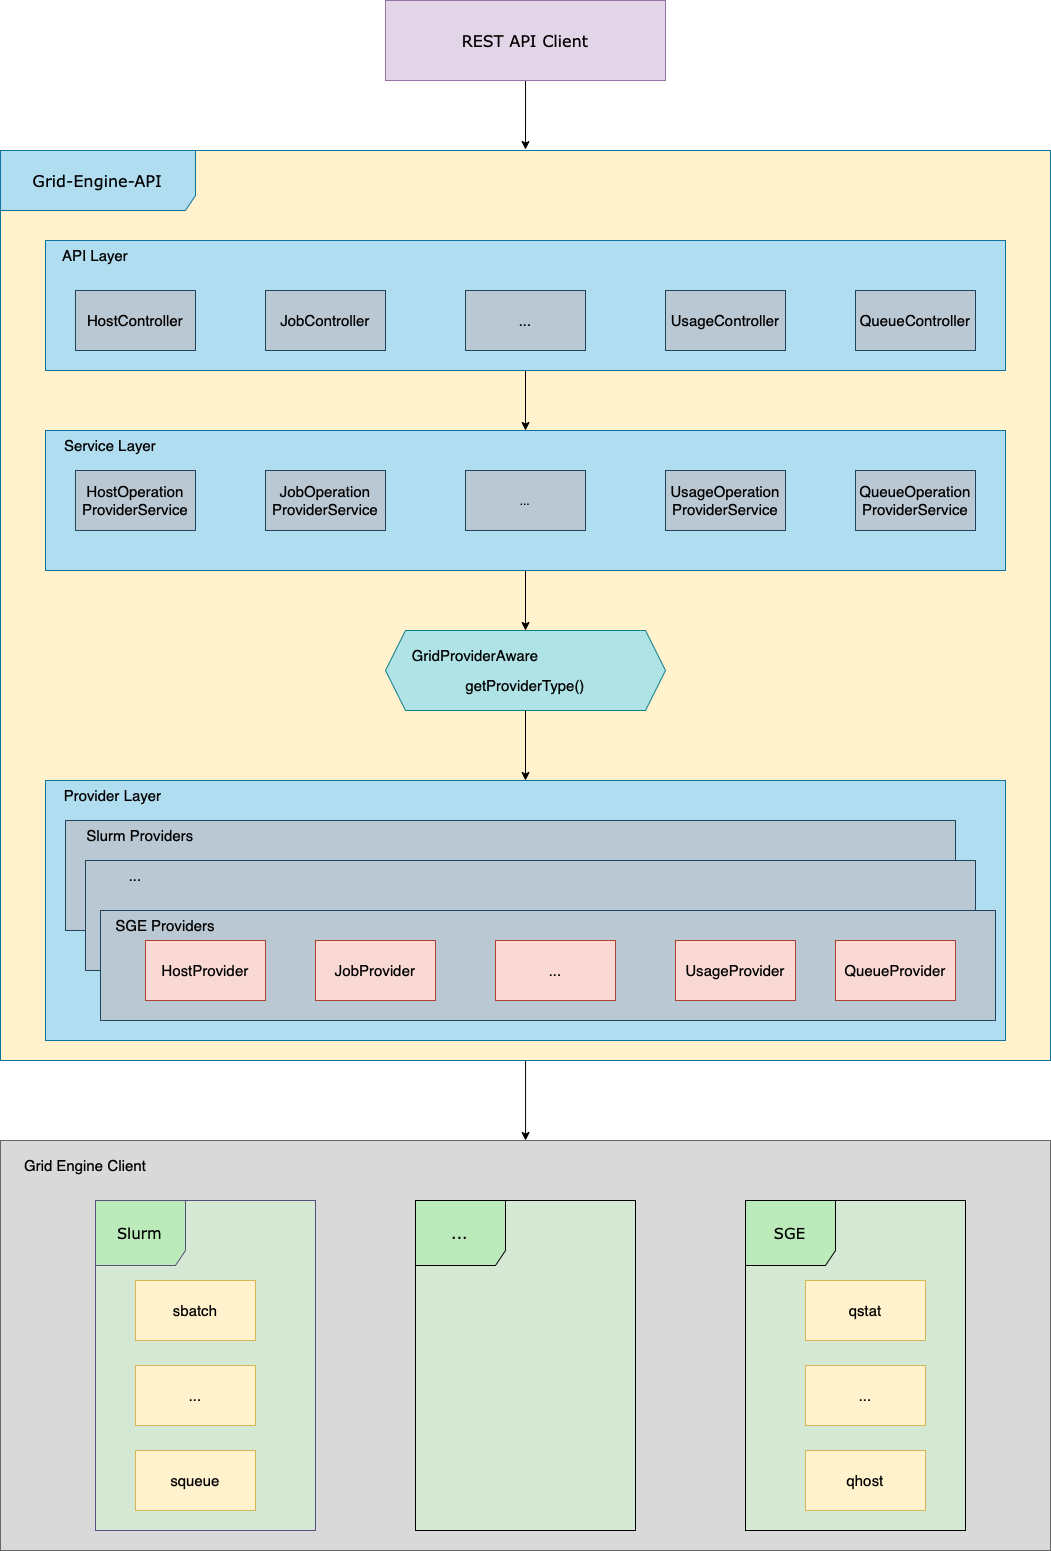

The diagram above was exported from draw.io. Its source (the exported page's mxGraphModel, read from the mxfile embedded in the PNG):
<mxGraphModel dx="1261" dy="1699" grid="1" gridSize="10" guides="1" tooltips="1" connect="1" arrows="1" fold="1" page="1" pageScale="1" pageWidth="1100" pageHeight="850" background="#FFFFFF" math="0" shadow="0">
  <root>
    <mxCell id="0" />
    <mxCell id="1" parent="0" />
    <mxCell id="kFKcTCXxu7WQUffoyEfp-48" value="" style="whiteSpace=wrap;html=1;labelBackgroundColor=#FFFFFF;fillColor=#D9D9D9;strokeColor=#666666;fontColor=#333333;" parent="1" vertex="1">
      <mxGeometry x="15" y="1020" width="1050" height="410" as="geometry" />
    </mxCell>
    <mxCell id="kFKcTCXxu7WQUffoyEfp-50" value="" style="edgeStyle=orthogonalEdgeStyle;orthogonalLoop=1;jettySize=auto;html=1;fontColor=#000000;" parent="1" source="2a3bc250acf0617d-8" target="kFKcTCXxu7WQUffoyEfp-48" edge="1">
      <mxGeometry relative="1" as="geometry">
        <Array as="points">
          <mxPoint x="540" y="990" />
          <mxPoint x="540" y="990" />
        </Array>
      </mxGeometry>
    </mxCell>
    <mxCell id="2a3bc250acf0617d-8" value="&lt;font style=&quot;font-size: 16px&quot;&gt;Grid-Engine-API&lt;/font&gt;" style="shape=umlFrame;whiteSpace=wrap;html=1;shadow=0;comic=0;labelBackgroundColor=none;strokeWidth=1;fontFamily=Verdana;fontSize=12;align=center;width=195;height=60;fillColor=#b1ddf0;strokeColor=#10739e;swimlaneFillColor=#FFF2CC;" parent="1" vertex="1">
      <mxGeometry x="15" y="30" width="1050" height="910" as="geometry" />
    </mxCell>
    <mxCell id="kFKcTCXxu7WQUffoyEfp-35" value="" style="shape=hexagon;perimeter=hexagonPerimeter2;html=1;fixedSize=1;labelBackgroundColor=default;fillColor=#b0e3e6;strokeColor=#0e8088;whiteSpace=wrap;" parent="1" vertex="1">
      <mxGeometry x="400" y="510" width="280" height="80" as="geometry" />
    </mxCell>
    <mxCell id="YL_GJNc0SiRLe617xgei-3" style="edgeStyle=orthogonalEdgeStyle;orthogonalLoop=1;jettySize=auto;html=1;fontSize=16;" parent="1" edge="1">
      <mxGeometry relative="1" as="geometry">
        <mxPoint x="540" y="29" as="targetPoint" />
        <Array as="points">
          <mxPoint x="540" y="-30" />
          <mxPoint x="540" y="-30" />
        </Array>
        <mxPoint x="540" y="-40" as="sourcePoint" />
      </mxGeometry>
    </mxCell>
    <mxCell id="kFKcTCXxu7WQUffoyEfp-1" value="&lt;font style=&quot;font-size: 16px&quot;&gt;REST API Client&lt;/font&gt;" style="whiteSpace=wrap;html=1;arcSize=24;fillColor=#e1d5e7;strokeColor=#9673a6;shadow=0;comic=0;labelBackgroundColor=none;fontFamily=Verdana;fontSize=12;align=center;" parent="1" vertex="1">
      <mxGeometry x="400" y="-120" width="280" height="80" as="geometry" />
    </mxCell>
    <mxCell id="kFKcTCXxu7WQUffoyEfp-5" value="&lt;font style=&quot;font-size: 15px&quot;&gt;SGE&lt;/font&gt;" style="shape=umlFrame;whiteSpace=wrap;html=1;shadow=0;comic=0;labelBackgroundColor=none;strokeWidth=1;fontFamily=Verdana;fontSize=12;align=center;width=90;height=65;fillColor=#BBEBBB;swimlaneFillColor=#D5E8D4;" parent="1" vertex="1">
      <mxGeometry x="760" y="1080" width="220" height="330" as="geometry" />
    </mxCell>
    <mxCell id="kFKcTCXxu7WQUffoyEfp-22" style="edgeStyle=orthogonalEdgeStyle;orthogonalLoop=1;jettySize=auto;html=1;exitX=0.5;exitY=1;exitDx=0;exitDy=0;entryX=0.5;entryY=0;entryDx=0;entryDy=0;" parent="1" source="kFKcTCXxu7WQUffoyEfp-8" target="kFKcTCXxu7WQUffoyEfp-15" edge="1">
      <mxGeometry relative="1" as="geometry" />
    </mxCell>
    <mxCell id="kFKcTCXxu7WQUffoyEfp-8" value="" style="whiteSpace=wrap;html=1;fillColor=#b1ddf0;strokeColor=#10739e;" parent="1" vertex="1">
      <mxGeometry x="60" y="120" width="960" height="130" as="geometry" />
    </mxCell>
    <mxCell id="kFKcTCXxu7WQUffoyEfp-9" value="&lt;font style=&quot;font-size: 15px&quot;&gt;API Layer&lt;/font&gt;" style="text;html=1;strokeColor=none;fillColor=none;align=center;verticalAlign=middle;whiteSpace=wrap;" parent="1" vertex="1">
      <mxGeometry x="70" y="120" width="80" height="30" as="geometry" />
    </mxCell>
    <mxCell id="kFKcTCXxu7WQUffoyEfp-10" value="&lt;font style=&quot;font-size: 15px&quot;&gt;HostController&lt;/font&gt;" style="whiteSpace=wrap;html=1;fillColor=#bac8d3;strokeColor=#23445d;" parent="1" vertex="1">
      <mxGeometry x="90" y="170" width="120" height="60" as="geometry" />
    </mxCell>
    <mxCell id="kFKcTCXxu7WQUffoyEfp-11" value="&lt;font style=&quot;font-size: 15px&quot;&gt;JobController&lt;/font&gt;" style="whiteSpace=wrap;html=1;fillColor=#bac8d3;strokeColor=#23445d;" parent="1" vertex="1">
      <mxGeometry x="280" y="170" width="120" height="60" as="geometry" />
    </mxCell>
    <mxCell id="kFKcTCXxu7WQUffoyEfp-12" value="&lt;font style=&quot;font-size: 15px&quot;&gt;QueueController&lt;/font&gt;" style="whiteSpace=wrap;html=1;fillColor=#bac8d3;strokeColor=#23445d;" parent="1" vertex="1">
      <mxGeometry x="870" y="170" width="120" height="60" as="geometry" />
    </mxCell>
    <mxCell id="kFKcTCXxu7WQUffoyEfp-13" value="&lt;font style=&quot;font-size: 15px&quot;&gt;UsageController&lt;/font&gt;" style="whiteSpace=wrap;html=1;fillColor=#bac8d3;strokeColor=#23445d;" parent="1" vertex="1">
      <mxGeometry x="680" y="170" width="120" height="60" as="geometry" />
    </mxCell>
    <mxCell id="kFKcTCXxu7WQUffoyEfp-14" value="&lt;font style=&quot;font-size: 15px&quot;&gt;...&lt;/font&gt;" style="whiteSpace=wrap;html=1;fillColor=#bac8d3;strokeColor=#23445d;" parent="1" vertex="1">
      <mxGeometry x="480" y="170" width="120" height="60" as="geometry" />
    </mxCell>
    <mxCell id="kFKcTCXxu7WQUffoyEfp-39" value="" style="edgeStyle=orthogonalEdgeStyle;orthogonalLoop=1;jettySize=auto;html=1;fontColor=#000000;exitX=0.5;exitY=1;exitDx=0;exitDy=0;" parent="1" source="kFKcTCXxu7WQUffoyEfp-15" edge="1">
      <mxGeometry relative="1" as="geometry">
        <mxPoint x="540" y="510" as="targetPoint" />
        <Array as="points" />
        <mxPoint x="540" y="469.93" as="sourcePoint" />
      </mxGeometry>
    </mxCell>
    <mxCell id="kFKcTCXxu7WQUffoyEfp-15" value="" style="whiteSpace=wrap;html=1;fillColor=#b1ddf0;strokeColor=#10739e;" parent="1" vertex="1">
      <mxGeometry x="60" y="310" width="960" height="140" as="geometry" />
    </mxCell>
    <mxCell id="kFKcTCXxu7WQUffoyEfp-16" value="&lt;font style=&quot;font-size: 15px&quot;&gt;Service Layer&lt;/font&gt;" style="text;html=1;strokeColor=none;fillColor=none;align=center;verticalAlign=middle;whiteSpace=wrap;" parent="1" vertex="1">
      <mxGeometry x="60" y="310" width="130" height="30" as="geometry" />
    </mxCell>
    <mxCell id="kFKcTCXxu7WQUffoyEfp-17" value="&lt;font style=&quot;font-size: 15px&quot;&gt;HostOperation&lt;br&gt;ProviderService&lt;br&gt;&lt;/font&gt;" style="whiteSpace=wrap;html=1;fillColor=#bac8d3;strokeColor=#23445d;" parent="1" vertex="1">
      <mxGeometry x="90" y="350" width="120" height="60" as="geometry" />
    </mxCell>
    <mxCell id="kFKcTCXxu7WQUffoyEfp-18" value="&lt;font style=&quot;font-size: 15px&quot;&gt;JobOperation&lt;br&gt;ProviderService&lt;/font&gt;" style="whiteSpace=wrap;html=1;fillColor=#bac8d3;strokeColor=#23445d;" parent="1" vertex="1">
      <mxGeometry x="280" y="350" width="120" height="60" as="geometry" />
    </mxCell>
    <mxCell id="kFKcTCXxu7WQUffoyEfp-19" value="&lt;font style=&quot;font-size: 15px&quot;&gt;QueueOperation&lt;br&gt;ProviderService&lt;/font&gt;" style="whiteSpace=wrap;html=1;fillColor=#bac8d3;strokeColor=#23445d;" parent="1" vertex="1">
      <mxGeometry x="870" y="350" width="120" height="60" as="geometry" />
    </mxCell>
    <mxCell id="kFKcTCXxu7WQUffoyEfp-20" value="&lt;font style=&quot;font-size: 15px&quot;&gt;UsageOperation&lt;br&gt;ProviderService&lt;/font&gt;" style="whiteSpace=wrap;html=1;fillColor=#bac8d3;strokeColor=#23445d;" parent="1" vertex="1">
      <mxGeometry x="680" y="350" width="120" height="60" as="geometry" />
    </mxCell>
    <mxCell id="kFKcTCXxu7WQUffoyEfp-21" value="..." style="whiteSpace=wrap;html=1;fillColor=#bac8d3;strokeColor=#23445d;" parent="1" vertex="1">
      <mxGeometry x="480" y="350" width="120" height="60" as="geometry" />
    </mxCell>
    <mxCell id="kFKcTCXxu7WQUffoyEfp-45" value="&lt;font style=&quot;font-size: 15px&quot;&gt;Slurm&lt;/font&gt;" style="shape=umlFrame;whiteSpace=wrap;html=1;shadow=0;comic=0;labelBackgroundColor=none;strokeWidth=1;fontFamily=Verdana;fontSize=12;align=center;width=90;height=65;fillColor=#BBEBBB;strokeColor=#56517e;swimlaneFillColor=#D5E8D4;" parent="1" vertex="1">
      <mxGeometry x="110" y="1080" width="220" height="330" as="geometry" />
    </mxCell>
    <mxCell id="kFKcTCXxu7WQUffoyEfp-46" value="&lt;font style=&quot;font-size: 15px&quot;&gt;...&lt;/font&gt;" style="shape=umlFrame;whiteSpace=wrap;html=1;shadow=0;comic=0;labelBackgroundColor=none;strokeWidth=1;fontFamily=Verdana;fontSize=12;align=center;width=90;height=65;swimlaneFillColor=#D5E8D4;fillColor=#BBEBBB;" parent="1" vertex="1">
      <mxGeometry x="430" y="1080" width="220" height="330" as="geometry" />
    </mxCell>
    <mxCell id="kFKcTCXxu7WQUffoyEfp-51" value="Grid Engine Client" style="text;html=1;strokeColor=none;fillColor=none;align=center;verticalAlign=middle;whiteSpace=wrap;labelBackgroundColor=none;fontColor=#000000;fontSize=15;" parent="1" vertex="1">
      <mxGeometry x="35" y="1030" width="130" height="30" as="geometry" />
    </mxCell>
    <mxCell id="kFKcTCXxu7WQUffoyEfp-52" value="&lt;font style=&quot;font-size: 15px&quot;&gt;qstat&lt;/font&gt;" style="whiteSpace=wrap;html=1;labelBackgroundColor=none;fillColor=#fff2cc;strokeColor=#d6b656;" parent="1" vertex="1">
      <mxGeometry x="820" y="1160" width="120" height="60" as="geometry" />
    </mxCell>
    <mxCell id="kFKcTCXxu7WQUffoyEfp-53" value="&lt;font style=&quot;font-size: 15px&quot;&gt;qhost&lt;/font&gt;" style="whiteSpace=wrap;html=1;labelBackgroundColor=none;fillColor=#fff2cc;strokeColor=#d6b656;" parent="1" vertex="1">
      <mxGeometry x="820" y="1330" width="120" height="60" as="geometry" />
    </mxCell>
    <mxCell id="kFKcTCXxu7WQUffoyEfp-54" value="&lt;font style=&quot;font-size: 15px&quot;&gt;...&lt;/font&gt;" style="whiteSpace=wrap;html=1;labelBackgroundColor=none;fillColor=#fff2cc;strokeColor=#d6b656;" parent="1" vertex="1">
      <mxGeometry x="820" y="1245" width="120" height="60" as="geometry" />
    </mxCell>
    <mxCell id="YL_GJNc0SiRLe617xgei-7" value="" style="endArrow=classic;html=1;fontFamily=Helvetica;fontSize=15;exitX=0.5;exitY=1;exitDx=0;exitDy=0;" parent="1" source="kFKcTCXxu7WQUffoyEfp-35" edge="1">
      <mxGeometry width="50" height="50" relative="1" as="geometry">
        <mxPoint x="490" y="670" as="sourcePoint" />
        <mxPoint x="540" y="660" as="targetPoint" />
      </mxGeometry>
    </mxCell>
    <mxCell id="YL_GJNc0SiRLe617xgei-10" value="GridProviderAware" style="text;html=1;strokeColor=none;fillColor=none;align=center;verticalAlign=middle;whiteSpace=wrap;labelBackgroundColor=none;fontFamily=Helvetica;fontSize=15;" parent="1" vertex="1">
      <mxGeometry x="460" y="520" width="60" height="30" as="geometry" />
    </mxCell>
    <mxCell id="YL_GJNc0SiRLe617xgei-11" value="getProviderType()" style="text;html=1;strokeColor=none;fillColor=none;align=center;verticalAlign=middle;whiteSpace=wrap;labelBackgroundColor=none;fontFamily=Helvetica;fontSize=15;" parent="1" vertex="1">
      <mxGeometry x="510" y="550" width="60" height="30" as="geometry" />
    </mxCell>
    <mxCell id="Sl-SFGWjpY5cSdKRgP_L-4" value="&lt;span style=&quot;font-size: 15px&quot;&gt;sbatch&lt;/span&gt;" style="whiteSpace=wrap;html=1;labelBackgroundColor=none;fillColor=#fff2cc;strokeColor=#d6b656;" parent="1" vertex="1">
      <mxGeometry x="150" y="1160" width="120" height="60" as="geometry" />
    </mxCell>
    <mxCell id="Sl-SFGWjpY5cSdKRgP_L-5" value="&lt;span style=&quot;font-size: 15px&quot;&gt;...&lt;/span&gt;" style="whiteSpace=wrap;html=1;labelBackgroundColor=none;fillColor=#fff2cc;strokeColor=#d6b656;" parent="1" vertex="1">
      <mxGeometry x="150" y="1245" width="120" height="60" as="geometry" />
    </mxCell>
    <mxCell id="Sl-SFGWjpY5cSdKRgP_L-6" value="&lt;span style=&quot;font-size: 15px&quot;&gt;squeue&lt;/span&gt;" style="whiteSpace=wrap;html=1;labelBackgroundColor=none;fillColor=#fff2cc;strokeColor=#d6b656;" parent="1" vertex="1">
      <mxGeometry x="150" y="1330" width="120" height="60" as="geometry" />
    </mxCell>
    <mxCell id="vpqjfWGcDbqSkm-HxoqY-2" value="" style="whiteSpace=wrap;html=1;fillColor=#b1ddf0;strokeColor=#10739e;" vertex="1" parent="1">
      <mxGeometry x="60" y="660" width="960" height="260" as="geometry" />
    </mxCell>
    <mxCell id="vpqjfWGcDbqSkm-HxoqY-8" value="" style="rounded=0;whiteSpace=wrap;html=1;fillColor=#bac8d3;strokeColor=#23445d;" vertex="1" parent="1">
      <mxGeometry x="80" y="700" width="890" height="110" as="geometry" />
    </mxCell>
    <mxCell id="vpqjfWGcDbqSkm-HxoqY-9" value="&lt;font style=&quot;font-size: 15px&quot;&gt;&lt;font style=&quot;font-size: 15px&quot;&gt;Slurm Provide&lt;/font&gt;rs&lt;/font&gt;" style="text;html=1;strokeColor=none;fillColor=none;align=center;verticalAlign=middle;whiteSpace=wrap;rounded=0;" vertex="1" parent="1">
      <mxGeometry x="90" y="700" width="130" height="30" as="geometry" />
    </mxCell>
    <mxCell id="vpqjfWGcDbqSkm-HxoqY-10" value="" style="rounded=0;whiteSpace=wrap;html=1;fillColor=#bac8d3;strokeColor=#23445d;" vertex="1" parent="1">
      <mxGeometry x="100" y="740" width="890" height="110" as="geometry" />
    </mxCell>
    <mxCell id="vpqjfWGcDbqSkm-HxoqY-11" value="" style="rounded=0;whiteSpace=wrap;html=1;fillColor=#bac8d3;strokeColor=#23445d;" vertex="1" parent="1">
      <mxGeometry x="115" y="790" width="895" height="110" as="geometry" />
    </mxCell>
    <mxCell id="vpqjfWGcDbqSkm-HxoqY-12" value="SGE Providers" style="text;html=1;strokeColor=none;fillColor=none;align=center;verticalAlign=middle;whiteSpace=wrap;rounded=0;fontSize=15;" vertex="1" parent="1">
      <mxGeometry x="110" y="790" width="140" height="30" as="geometry" />
    </mxCell>
    <mxCell id="vpqjfWGcDbqSkm-HxoqY-13" value="..." style="text;html=1;strokeColor=none;fillColor=none;align=center;verticalAlign=middle;whiteSpace=wrap;rounded=0;fontSize=15;" vertex="1" parent="1">
      <mxGeometry x="120" y="740" width="60" height="30" as="geometry" />
    </mxCell>
    <mxCell id="vpqjfWGcDbqSkm-HxoqY-14" value="HostProvider" style="rounded=0;whiteSpace=wrap;html=1;fontSize=15;fillColor=#fad9d5;strokeColor=#ae4132;" vertex="1" parent="1">
      <mxGeometry x="160" y="820" width="120" height="60" as="geometry" />
    </mxCell>
    <mxCell id="vpqjfWGcDbqSkm-HxoqY-15" value="JobProvider" style="rounded=0;whiteSpace=wrap;html=1;fontSize=15;fillColor=#fad9d5;strokeColor=#ae4132;" vertex="1" parent="1">
      <mxGeometry x="330" y="820" width="120" height="60" as="geometry" />
    </mxCell>
    <mxCell id="vpqjfWGcDbqSkm-HxoqY-16" value="..." style="rounded=0;whiteSpace=wrap;html=1;fontSize=15;fillColor=#fad9d5;strokeColor=#ae4132;" vertex="1" parent="1">
      <mxGeometry x="510" y="820" width="120" height="60" as="geometry" />
    </mxCell>
    <mxCell id="vpqjfWGcDbqSkm-HxoqY-17" value="UsageProvider" style="rounded=0;whiteSpace=wrap;html=1;fontSize=15;fillColor=#fad9d5;strokeColor=#ae4132;" vertex="1" parent="1">
      <mxGeometry x="690" y="820" width="120" height="60" as="geometry" />
    </mxCell>
    <mxCell id="vpqjfWGcDbqSkm-HxoqY-18" value="QueueProvider" style="rounded=0;whiteSpace=wrap;html=1;fontSize=15;fillColor=#fad9d5;strokeColor=#ae4132;" vertex="1" parent="1">
      <mxGeometry x="850" y="820" width="120" height="60" as="geometry" />
    </mxCell>
    <mxCell id="vpqjfWGcDbqSkm-HxoqY-19" value="Provider Layer" style="text;html=1;strokeColor=none;fillColor=none;align=center;verticalAlign=middle;whiteSpace=wrap;rounded=0;fontSize=15;" vertex="1" parent="1">
      <mxGeometry x="60" y="660" width="135" height="30" as="geometry" />
    </mxCell>
  </root>
</mxGraphModel>